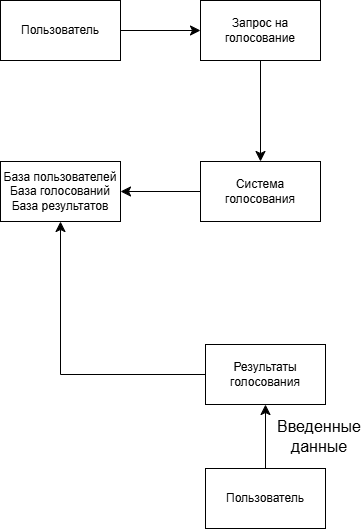

The diagram above was exported from draw.io. Its source (the exported page's mxGraphModel, read from the mxfile embedded in the PNG):
<mxGraphModel dx="3542" dy="236" grid="0" gridSize="10" guides="1" tooltips="1" connect="1" arrows="1" fold="1" page="0" pageScale="1" pageWidth="827" pageHeight="1169" math="0" shadow="0">
  <root>
    <mxCell id="0" />
    <mxCell id="1" parent="0" />
    <mxCell id="fF5H5w_gaWg1hAdvUCJS-21" edge="1" parent="1" source="fF5H5w_gaWg1hAdvUCJS-22" style="edgeStyle=none;curved=1;rounded=0;orthogonalLoop=1;jettySize=auto;html=1;entryX=0;entryY=0.5;entryDx=0;entryDy=0;fontSize=12;startSize=8;endSize=8;" target="fF5H5w_gaWg1hAdvUCJS-24">
      <mxGeometry relative="1" as="geometry" />
    </mxCell>
    <mxCell id="fF5H5w_gaWg1hAdvUCJS-22" parent="1" style="whiteSpace=wrap;html=1;" value="Пользователь" vertex="1">
      <mxGeometry height="60" width="120" x="-211" y="1986" as="geometry" />
    </mxCell>
    <mxCell id="fF5H5w_gaWg1hAdvUCJS-23" edge="1" parent="1" source="fF5H5w_gaWg1hAdvUCJS-24" style="edgeStyle=none;curved=1;rounded=0;orthogonalLoop=1;jettySize=auto;html=1;entryX=0.5;entryY=0;entryDx=0;entryDy=0;fontSize=12;startSize=8;endSize=8;" target="fF5H5w_gaWg1hAdvUCJS-26">
      <mxGeometry relative="1" as="geometry" />
    </mxCell>
    <mxCell id="fF5H5w_gaWg1hAdvUCJS-24" parent="1" style="whiteSpace=wrap;html=1;" value="Запрос на голосование" vertex="1">
      <mxGeometry height="60" width="120" x="-11" y="1986" as="geometry" />
    </mxCell>
    <mxCell id="fF5H5w_gaWg1hAdvUCJS-25" edge="1" parent="1" source="fF5H5w_gaWg1hAdvUCJS-26" style="edgeStyle=none;curved=1;rounded=0;orthogonalLoop=1;jettySize=auto;html=1;entryX=1;entryY=0.5;entryDx=0;entryDy=0;fontSize=12;startSize=8;endSize=8;" target="fF5H5w_gaWg1hAdvUCJS-27">
      <mxGeometry relative="1" as="geometry" />
    </mxCell>
    <mxCell id="fF5H5w_gaWg1hAdvUCJS-26" parent="1" style="whiteSpace=wrap;html=1;" value="Система голосования" vertex="1">
      <mxGeometry height="60" width="120" x="-11" y="2147" as="geometry" />
    </mxCell>
    <mxCell id="fF5H5w_gaWg1hAdvUCJS-27" parent="1" style="whiteSpace=wrap;html=1;" value="База пользователей&lt;div&gt;База голосований&lt;/div&gt;&lt;div&gt;База результатов&lt;/div&gt;" vertex="1">
      <mxGeometry height="60" width="120" x="-211" y="2147" as="geometry" />
    </mxCell>
    <mxCell id="fF5H5w_gaWg1hAdvUCJS-28" edge="1" parent="1" source="fF5H5w_gaWg1hAdvUCJS-29" style="edgeStyle=orthogonalEdgeStyle;rounded=0;orthogonalLoop=1;jettySize=auto;html=1;entryX=0.5;entryY=1;entryDx=0;entryDy=0;fontSize=12;startSize=8;endSize=8;" target="fF5H5w_gaWg1hAdvUCJS-27">
      <mxGeometry relative="1" as="geometry" />
    </mxCell>
    <mxCell id="fF5H5w_gaWg1hAdvUCJS-29" parent="1" style="whiteSpace=wrap;html=1;" value="Результаты голосования" vertex="1">
      <mxGeometry height="60" width="120" x="-6" y="2330" as="geometry" />
    </mxCell>
    <mxCell id="fF5H5w_gaWg1hAdvUCJS-30" edge="1" parent="1" source="fF5H5w_gaWg1hAdvUCJS-31" style="edgeStyle=none;curved=1;rounded=0;orthogonalLoop=1;jettySize=auto;html=1;entryX=0.5;entryY=1;entryDx=0;entryDy=0;fontSize=12;startSize=8;endSize=8;" target="fF5H5w_gaWg1hAdvUCJS-29">
      <mxGeometry relative="1" as="geometry" />
    </mxCell>
    <mxCell id="fF5H5w_gaWg1hAdvUCJS-31" parent="1" style="whiteSpace=wrap;html=1;" value="Пользователь" vertex="1">
      <mxGeometry height="60" width="120" x="-6" y="2454" as="geometry" />
    </mxCell>
    <mxCell id="fF5H5w_gaWg1hAdvUCJS-32" parent="1" style="text;html=1;whiteSpace=wrap;strokeColor=none;fillColor=none;align=center;verticalAlign=middle;rounded=0;fontSize=16;" value="Введенные данные" vertex="1">
      <mxGeometry height="30" width="60" x="78" y="2407" as="geometry" />
    </mxCell>
  </root>
</mxGraphModel>